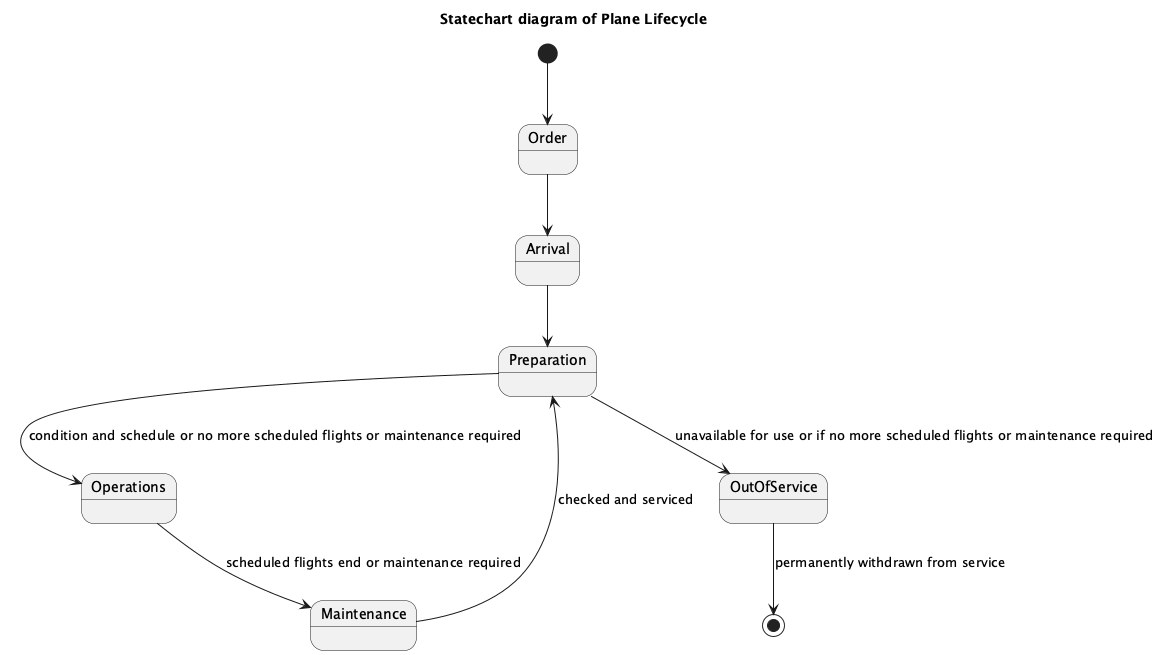

The diagram above was rendered by PlantUML. Its source (embedded in the PNG):
@startuml
title Statechart diagram of Plane Lifecycle

[*] --> Order
Order --> Arrival
Arrival --> Preparation
Preparation --> Operations : condition and schedule or no more scheduled flights or maintenance required
Operations --> Maintenance : scheduled flights end or maintenance required
Maintenance --> Preparation : checked and serviced
Preparation --> OutOfService : unavailable for use or if no more scheduled flights or maintenance required
OutOfService --> [*] : permanently withdrawn from service
@enduml